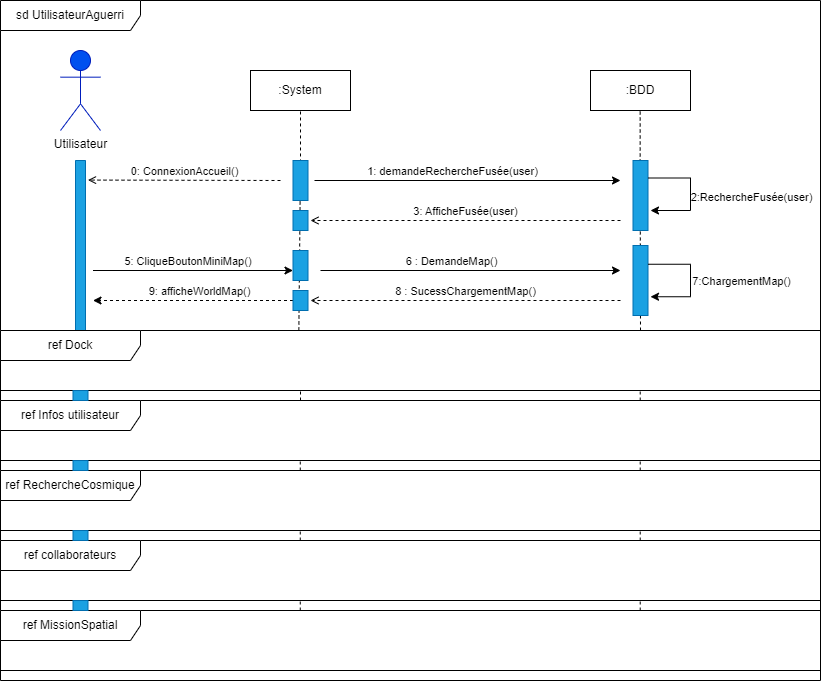

The diagram above was exported from draw.io. Its source (the exported page's mxGraphModel, read from the mxfile embedded in the PNG):
<mxGraphModel dx="790" dy="784" grid="1" gridSize="10" guides="1" tooltips="1" connect="1" arrows="1" fold="1" page="1" pageScale="1" pageWidth="827" pageHeight="1169" math="0" shadow="0">
  <root>
    <mxCell id="0" />
    <mxCell id="1" parent="0" />
    <mxCell id="A8i6C5ef9se-inbCdJMB-13" value="sd UtilisateurAguerri" style="shape=umlFrame;whiteSpace=wrap;html=1;fontColor=#000000;width=140;height=30;movable=1;resizable=1;rotatable=1;deletable=1;editable=1;connectable=1;" parent="1" vertex="1">
      <mxGeometry width="820" height="680" as="geometry" />
    </mxCell>
    <mxCell id="A8i6C5ef9se-inbCdJMB-18" value="" style="shape=rect;dashed=0;shadow=0;html=1;whiteSpace=wrap;direction=south;horizontal=0;fontColor=#ffffff;fillColor=#1ba1e2;strokeColor=#006EAF;" parent="1" vertex="1">
      <mxGeometry x="75" y="160" width="10" height="170" as="geometry" />
    </mxCell>
    <mxCell id="A8i6C5ef9se-inbCdJMB-25" value="" style="endArrow=none;dashed=1;html=1;rounded=0;fontColor=#000000;entryX=0.5;entryY=1;entryDx=0;entryDy=0;movable=1;resizable=1;rotatable=1;deletable=1;editable=1;connectable=1;exitX=0.351;exitY=-0.001;exitDx=0;exitDy=0;exitPerimeter=0;" parent="1" target="A8i6C5ef9se-inbCdJMB-19" edge="1">
      <mxGeometry width="50" height="50" relative="1" as="geometry">
        <mxPoint x="298.3499999999999" y="329.95000000000005" as="sourcePoint" />
        <mxPoint x="440" y="260" as="targetPoint" />
        <Array as="points">
          <mxPoint x="300" y="160" />
        </Array>
      </mxGeometry>
    </mxCell>
    <mxCell id="A8i6C5ef9se-inbCdJMB-43" value="" style="endArrow=none;dashed=1;html=1;rounded=0;fontColor=#000000;entryX=0.5;entryY=1;entryDx=0;entryDy=0;movable=1;resizable=1;rotatable=1;deletable=1;editable=1;connectable=1;" parent="1" edge="1">
      <mxGeometry width="50" height="50" relative="1" as="geometry">
        <mxPoint x="640" y="330" as="sourcePoint" />
        <mxPoint x="639.66" y="110" as="targetPoint" />
        <Array as="points">
          <mxPoint x="639.66" y="160" />
        </Array>
      </mxGeometry>
    </mxCell>
    <mxCell id="A8i6C5ef9se-inbCdJMB-5" value="&lt;font color=&quot;#000000&quot;&gt;Utilisateur&lt;/font&gt;" style="shape=umlActor;verticalLabelPosition=bottom;verticalAlign=top;html=1;outlineConnect=0;fillColor=#0050ef;strokeColor=#001DBC;fontColor=#ffffff;" parent="1" vertex="1">
      <mxGeometry x="60" y="50" width="40" height="80" as="geometry" />
    </mxCell>
    <mxCell id="A8i6C5ef9se-inbCdJMB-19" value=":System" style="whiteSpace=wrap;html=1;align=center;fontColor=#000000;" parent="1" vertex="1">
      <mxGeometry x="250" y="70" width="100" height="40" as="geometry" />
    </mxCell>
    <mxCell id="A8i6C5ef9se-inbCdJMB-20" value=":BDD" style="whiteSpace=wrap;html=1;align=center;fontColor=#000000;" parent="1" vertex="1">
      <mxGeometry x="590" y="70" width="100" height="40" as="geometry" />
    </mxCell>
    <mxCell id="A8i6C5ef9se-inbCdJMB-22" value="" style="shape=rect;dashed=0;shadow=0;html=1;whiteSpace=wrap;direction=south;horizontal=0;fontColor=#ffffff;fillColor=#1ba1e2;strokeColor=#006EAF;" parent="1" vertex="1">
      <mxGeometry x="292.5" y="160" width="15" height="40" as="geometry" />
    </mxCell>
    <mxCell id="A8i6C5ef9se-inbCdJMB-23" value="" style="shape=rect;dashed=0;shadow=0;html=1;whiteSpace=wrap;direction=south;horizontal=0;fontColor=#ffffff;fillColor=#1ba1e2;strokeColor=#006EAF;" parent="1" vertex="1">
      <mxGeometry x="292.5" y="250" width="15" height="30" as="geometry" />
    </mxCell>
    <mxCell id="A8i6C5ef9se-inbCdJMB-42" value="" style="shape=rect;dashed=0;shadow=0;html=1;whiteSpace=wrap;direction=south;horizontal=0;fontColor=#ffffff;fillColor=#1ba1e2;strokeColor=#006EAF;" parent="1" vertex="1">
      <mxGeometry x="632.5" y="160" width="15" height="70" as="geometry" />
    </mxCell>
    <mxCell id="A8i6C5ef9se-inbCdJMB-44" value="" style="endArrow=classic;html=1;rounded=0;fontColor=#000000;" parent="1" edge="1">
      <mxGeometry width="50" height="50" relative="1" as="geometry">
        <mxPoint x="314" y="180" as="sourcePoint" />
        <mxPoint x="620" y="180" as="targetPoint" />
      </mxGeometry>
    </mxCell>
    <mxCell id="A8i6C5ef9se-inbCdJMB-45" value="1: demandeRechercheFusée(user)" style="edgeLabel;html=1;align=center;verticalAlign=middle;resizable=0;points=[];fontColor=#000000;" parent="A8i6C5ef9se-inbCdJMB-44" vertex="1" connectable="0">
      <mxGeometry x="-0.2286" relative="1" as="geometry">
        <mxPoint x="19" y="-10" as="offset" />
      </mxGeometry>
    </mxCell>
    <mxCell id="A8i6C5ef9se-inbCdJMB-47" value="" style="edgeStyle=elbowEdgeStyle;elbow=horizontal;endArrow=classic;html=1;rounded=0;fontFamily=Helvetica;fontSize=12;fontColor=#000000;exitX=0.25;exitY=0;exitDx=0;exitDy=0;" parent="1" source="A8i6C5ef9se-inbCdJMB-42" edge="1">
      <mxGeometry width="50" height="50" relative="1" as="geometry">
        <mxPoint x="710" y="200" as="sourcePoint" />
        <mxPoint x="650" y="210" as="targetPoint" />
        <Array as="points">
          <mxPoint x="690" y="193" />
        </Array>
      </mxGeometry>
    </mxCell>
    <mxCell id="A8i6C5ef9se-inbCdJMB-48" value="2:RechercheFusée(user)" style="edgeLabel;html=1;align=center;verticalAlign=middle;resizable=0;points=[];fontSize=11;fontFamily=Helvetica;fontColor=#000000;" parent="A8i6C5ef9se-inbCdJMB-47" vertex="1" connectable="0">
      <mxGeometry x="-0.1384" relative="1" as="geometry">
        <mxPoint x="60" y="11" as="offset" />
      </mxGeometry>
    </mxCell>
    <mxCell id="A8i6C5ef9se-inbCdJMB-49" value="" style="shape=rect;dashed=0;shadow=0;html=1;whiteSpace=wrap;direction=south;horizontal=0;fontColor=#ffffff;fillColor=#1ba1e2;strokeColor=#006EAF;" parent="1" vertex="1">
      <mxGeometry x="292.5" y="210" width="15" height="20" as="geometry" />
    </mxCell>
    <mxCell id="A8i6C5ef9se-inbCdJMB-50" value="3: AfficheFusée(user)" style="edgeStyle=none;html=1;endArrow=open;dashed=1;verticalAlign=bottom;rounded=0;fontFamily=Helvetica;fontSize=11;fontColor=#000000;" parent="1" edge="1">
      <mxGeometry width="160" relative="1" as="geometry">
        <mxPoint x="620" y="220" as="sourcePoint" />
        <mxPoint x="310" y="220" as="targetPoint" />
      </mxGeometry>
    </mxCell>
    <mxCell id="A8i6C5ef9se-inbCdJMB-53" value="" style="endArrow=classic;html=1;rounded=0;fontColor=#000000;" parent="1" edge="1">
      <mxGeometry width="50" height="50" relative="1" as="geometry">
        <mxPoint x="92.5" y="270" as="sourcePoint" />
        <mxPoint x="292.5" y="270" as="targetPoint" />
      </mxGeometry>
    </mxCell>
    <mxCell id="A8i6C5ef9se-inbCdJMB-54" value="5: CliqueBoutonMiniMap()&amp;nbsp;" style="edgeLabel;html=1;align=center;verticalAlign=middle;resizable=0;points=[];fontColor=#000000;" parent="A8i6C5ef9se-inbCdJMB-53" vertex="1" connectable="0">
      <mxGeometry x="-0.2286" relative="1" as="geometry">
        <mxPoint x="19" y="-10" as="offset" />
      </mxGeometry>
    </mxCell>
    <mxCell id="A8i6C5ef9se-inbCdJMB-55" value="" style="endArrow=classic;html=1;rounded=0;fontFamily=Helvetica;fontSize=12;fontColor=#000000;" parent="1" edge="1">
      <mxGeometry width="50" height="50" relative="1" as="geometry">
        <mxPoint x="320" y="270" as="sourcePoint" />
        <mxPoint x="620" y="270" as="targetPoint" />
      </mxGeometry>
    </mxCell>
    <mxCell id="A8i6C5ef9se-inbCdJMB-57" value="6 : DemandeMap()" style="edgeLabel;html=1;align=center;verticalAlign=middle;resizable=0;points=[];fontSize=11;fontFamily=Helvetica;fontColor=#000000;" parent="A8i6C5ef9se-inbCdJMB-55" vertex="1" connectable="0">
      <mxGeometry x="-0.2322" y="1" relative="1" as="geometry">
        <mxPoint x="15" y="-9" as="offset" />
      </mxGeometry>
    </mxCell>
    <mxCell id="A8i6C5ef9se-inbCdJMB-56" value="" style="shape=rect;dashed=0;shadow=0;html=1;whiteSpace=wrap;direction=south;horizontal=0;fontColor=#ffffff;fillColor=#1ba1e2;strokeColor=#006EAF;" parent="1" vertex="1">
      <mxGeometry x="632.5" y="245" width="15" height="70" as="geometry" />
    </mxCell>
    <mxCell id="A8i6C5ef9se-inbCdJMB-58" value="" style="edgeStyle=elbowEdgeStyle;elbow=horizontal;endArrow=classic;html=1;rounded=0;fontFamily=Helvetica;fontSize=12;fontColor=#000000;exitX=0.25;exitY=0;exitDx=0;exitDy=0;" parent="1" edge="1">
      <mxGeometry width="50" height="50" relative="1" as="geometry">
        <mxPoint x="647.4999999999998" y="263.7500000000001" as="sourcePoint" />
        <mxPoint x="649.9999999999998" y="296.2499999999999" as="targetPoint" />
        <Array as="points">
          <mxPoint x="690" y="279.25" />
        </Array>
      </mxGeometry>
    </mxCell>
    <mxCell id="A8i6C5ef9se-inbCdJMB-59" value="7:ChargementMap()" style="edgeLabel;html=1;align=center;verticalAlign=middle;resizable=0;points=[];fontSize=11;fontFamily=Helvetica;fontColor=#000000;" parent="A8i6C5ef9se-inbCdJMB-58" vertex="1" connectable="0">
      <mxGeometry x="-0.1384" relative="1" as="geometry">
        <mxPoint x="50" y="9" as="offset" />
      </mxGeometry>
    </mxCell>
    <mxCell id="A8i6C5ef9se-inbCdJMB-60" value="8 : SucessChargementMap()" style="edgeStyle=none;html=1;endArrow=open;dashed=1;verticalAlign=bottom;rounded=0;fontFamily=Helvetica;fontSize=11;fontColor=#000000;" parent="1" edge="1">
      <mxGeometry width="160" relative="1" as="geometry">
        <mxPoint x="620" y="299.9999999999999" as="sourcePoint" />
        <mxPoint x="310" y="299.9999999999999" as="targetPoint" />
      </mxGeometry>
    </mxCell>
    <mxCell id="A8i6C5ef9se-inbCdJMB-61" value="" style="endArrow=classic;html=1;rounded=0;fontColor=#000000;dashed=1;" parent="1" edge="1">
      <mxGeometry width="50" height="50" relative="1" as="geometry">
        <mxPoint x="292.5" y="300" as="sourcePoint" />
        <mxPoint x="92.5" y="300" as="targetPoint" />
      </mxGeometry>
    </mxCell>
    <mxCell id="A8i6C5ef9se-inbCdJMB-62" value="9: afficheWorldMap()" style="edgeLabel;html=1;align=center;verticalAlign=middle;resizable=0;points=[];fontColor=#000000;" parent="A8i6C5ef9se-inbCdJMB-61" vertex="1" connectable="0">
      <mxGeometry x="-0.2286" relative="1" as="geometry">
        <mxPoint x="-17" y="-10" as="offset" />
      </mxGeometry>
    </mxCell>
    <mxCell id="A8i6C5ef9se-inbCdJMB-63" value="" style="shape=rect;dashed=0;shadow=0;html=1;whiteSpace=wrap;direction=south;horizontal=0;fontColor=#ffffff;fillColor=#1ba1e2;strokeColor=#006EAF;" parent="1" vertex="1">
      <mxGeometry x="292.5" y="290" width="15" height="20" as="geometry" />
    </mxCell>
    <mxCell id="A8i6C5ef9se-inbCdJMB-91" value="0: ConnexionAccueil()" style="edgeStyle=none;html=1;endArrow=open;dashed=1;verticalAlign=bottom;rounded=0;fontFamily=Helvetica;fontSize=11;fontColor=#000000;" parent="1" edge="1">
      <mxGeometry width="160" relative="1" as="geometry">
        <mxPoint x="280" y="180" as="sourcePoint" />
        <mxPoint x="87.5" y="179.57999999999998" as="targetPoint" />
      </mxGeometry>
    </mxCell>
    <mxCell id="3kkkeVHeFk5M1_VzugKE-1" value="ref Dock" style="shape=umlFrame;whiteSpace=wrap;html=1;fontColor=#000000;width=140;height=30;movable=1;resizable=1;rotatable=1;deletable=1;editable=1;connectable=1;" parent="1" vertex="1">
      <mxGeometry y="330" width="820" height="60" as="geometry" />
    </mxCell>
    <mxCell id="3kkkeVHeFk5M1_VzugKE-2" value="ref RechercheCosmique" style="shape=umlFrame;whiteSpace=wrap;html=1;fontColor=#000000;width=140;height=30;movable=1;resizable=1;rotatable=1;deletable=1;editable=1;connectable=1;" parent="1" vertex="1">
      <mxGeometry y="470" width="820" height="60" as="geometry" />
    </mxCell>
    <mxCell id="3kkkeVHeFk5M1_VzugKE-3" value="ref Infos utilisateur" style="shape=umlFrame;whiteSpace=wrap;html=1;fontColor=#000000;width=140;height=30;movable=1;resizable=1;rotatable=1;deletable=1;editable=1;connectable=1;" parent="1" vertex="1">
      <mxGeometry y="400" width="820" height="60" as="geometry" />
    </mxCell>
    <mxCell id="3kkkeVHeFk5M1_VzugKE-4" value="ref collaborateurs" style="shape=umlFrame;whiteSpace=wrap;html=1;fontColor=#000000;width=140;height=30;movable=1;resizable=1;rotatable=1;deletable=1;editable=1;connectable=1;" parent="1" vertex="1">
      <mxGeometry y="540" width="820" height="60" as="geometry" />
    </mxCell>
    <mxCell id="3kkkeVHeFk5M1_VzugKE-5" value="ref MissionSpatial" style="shape=umlFrame;whiteSpace=wrap;html=1;fontColor=#000000;width=140;height=30;movable=1;resizable=1;rotatable=1;deletable=1;editable=1;connectable=1;" parent="1" vertex="1">
      <mxGeometry y="610" width="820" height="60" as="geometry" />
    </mxCell>
    <mxCell id="3kkkeVHeFk5M1_VzugKE-6" value="" style="shape=rect;dashed=0;shadow=0;html=1;whiteSpace=wrap;direction=south;horizontal=0;fontColor=#ffffff;fillColor=#1ba1e2;strokeColor=#006EAF;" parent="1" vertex="1">
      <mxGeometry x="72.5" y="390" width="15" height="10" as="geometry" />
    </mxCell>
    <mxCell id="3kkkeVHeFk5M1_VzugKE-7" value="" style="shape=rect;dashed=0;shadow=0;html=1;whiteSpace=wrap;direction=south;horizontal=0;fontColor=#ffffff;fillColor=#1ba1e2;strokeColor=#006EAF;" parent="1" vertex="1">
      <mxGeometry x="72.5" y="460" width="15" height="10" as="geometry" />
    </mxCell>
    <mxCell id="3kkkeVHeFk5M1_VzugKE-8" value="" style="shape=rect;dashed=0;shadow=0;html=1;whiteSpace=wrap;direction=south;horizontal=0;fontColor=#ffffff;fillColor=#1ba1e2;strokeColor=#006EAF;" parent="1" vertex="1">
      <mxGeometry x="72.5" y="530" width="15" height="10" as="geometry" />
    </mxCell>
    <mxCell id="3kkkeVHeFk5M1_VzugKE-9" value="" style="shape=rect;dashed=0;shadow=0;html=1;whiteSpace=wrap;direction=south;horizontal=0;fontColor=#ffffff;fillColor=#1ba1e2;strokeColor=#006EAF;" parent="1" vertex="1">
      <mxGeometry x="72.5" y="600" width="15" height="10" as="geometry" />
    </mxCell>
    <mxCell id="3kkkeVHeFk5M1_VzugKE-14" value="" style="endArrow=none;dashed=1;html=1;strokeWidth=1;rounded=0;" parent="1" edge="1">
      <mxGeometry width="50" height="50" relative="1" as="geometry">
        <mxPoint x="300" y="400" as="sourcePoint" />
        <mxPoint x="300" y="390" as="targetPoint" />
      </mxGeometry>
    </mxCell>
    <mxCell id="3kkkeVHeFk5M1_VzugKE-15" value="" style="endArrow=none;dashed=1;html=1;strokeWidth=1;rounded=0;" parent="1" edge="1">
      <mxGeometry width="50" height="50" relative="1" as="geometry">
        <mxPoint x="299.76" y="470" as="sourcePoint" />
        <mxPoint x="299.76" y="460" as="targetPoint" />
      </mxGeometry>
    </mxCell>
    <mxCell id="3kkkeVHeFk5M1_VzugKE-16" value="" style="endArrow=none;dashed=1;html=1;strokeWidth=1;rounded=0;" parent="1" edge="1">
      <mxGeometry width="50" height="50" relative="1" as="geometry">
        <mxPoint x="299.76" y="610" as="sourcePoint" />
        <mxPoint x="299.76" y="600" as="targetPoint" />
      </mxGeometry>
    </mxCell>
    <mxCell id="3kkkeVHeFk5M1_VzugKE-17" value="" style="endArrow=none;dashed=1;html=1;strokeWidth=1;rounded=0;" parent="1" edge="1">
      <mxGeometry width="50" height="50" relative="1" as="geometry">
        <mxPoint x="299.76" y="540" as="sourcePoint" />
        <mxPoint x="299.76" y="530" as="targetPoint" />
      </mxGeometry>
    </mxCell>
    <mxCell id="3kkkeVHeFk5M1_VzugKE-19" value="" style="endArrow=none;dashed=1;html=1;strokeWidth=1;rounded=0;" parent="1" edge="1">
      <mxGeometry width="50" height="50" relative="1" as="geometry">
        <mxPoint x="639.71" y="400" as="sourcePoint" />
        <mxPoint x="639.71" y="390" as="targetPoint" />
      </mxGeometry>
    </mxCell>
    <mxCell id="3kkkeVHeFk5M1_VzugKE-20" value="" style="endArrow=none;dashed=1;html=1;strokeWidth=1;rounded=0;" parent="1" edge="1">
      <mxGeometry width="50" height="50" relative="1" as="geometry">
        <mxPoint x="639.71" y="470" as="sourcePoint" />
        <mxPoint x="639.71" y="460" as="targetPoint" />
      </mxGeometry>
    </mxCell>
    <mxCell id="3kkkeVHeFk5M1_VzugKE-21" value="" style="endArrow=none;dashed=1;html=1;strokeWidth=1;rounded=0;" parent="1" edge="1">
      <mxGeometry width="50" height="50" relative="1" as="geometry">
        <mxPoint x="639.71" y="540" as="sourcePoint" />
        <mxPoint x="639.71" y="530" as="targetPoint" />
      </mxGeometry>
    </mxCell>
    <mxCell id="3kkkeVHeFk5M1_VzugKE-22" value="" style="endArrow=none;dashed=1;html=1;strokeWidth=1;rounded=0;" parent="1" edge="1">
      <mxGeometry width="50" height="50" relative="1" as="geometry">
        <mxPoint x="639.71" y="610" as="sourcePoint" />
        <mxPoint x="639.71" y="600" as="targetPoint" />
      </mxGeometry>
    </mxCell>
  </root>
</mxGraphModel>